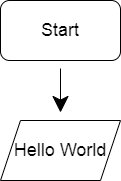

The diagram above was exported from draw.io. Its source (the exported page's mxGraphModel, read from the mxfile embedded in the PNG):
<mxGraphModel dx="1422" dy="777" grid="1" gridSize="10" guides="1" tooltips="1" connect="1" arrows="1" fold="1" page="1" pageScale="1" pageWidth="827" pageHeight="1169" math="0" shadow="0">
  <root>
    <mxCell id="0" />
    <mxCell id="1" parent="0" />
    <mxCell id="_-S7UfLL476aLDT0YA_N-1" value="&lt;font style=&quot;font-size: 18px&quot;&gt;Start&lt;/font&gt;" style="rounded=1;whiteSpace=wrap;html=1;hachureGap=4;pointerEvents=0;" parent="1" vertex="1">
      <mxGeometry x="360" y="90" width="120" height="60" as="geometry" />
    </mxCell>
    <mxCell id="_-S7UfLL476aLDT0YA_N-2" value="&lt;font style=&quot;font-size: 18px&quot;&gt;Hello World&lt;/font&gt;" style="shape=parallelogram;perimeter=parallelogramPerimeter;whiteSpace=wrap;html=1;fixedSize=1;hachureGap=4;pointerEvents=0;" parent="1" vertex="1">
      <mxGeometry x="360" y="210" width="120" height="60" as="geometry" />
    </mxCell>
    <mxCell id="_-S7UfLL476aLDT0YA_N-3" value="" style="endArrow=classic;html=1;startSize=14;endSize=14;sourcePerimeterSpacing=8;targetPerimeterSpacing=8;" parent="1" source="_-S7UfLL476aLDT0YA_N-1" target="_-S7UfLL476aLDT0YA_N-2" edge="1">
      <mxGeometry width="50" height="50" relative="1" as="geometry">
        <mxPoint x="420" y="150" as="sourcePoint" />
        <mxPoint x="440" y="200" as="targetPoint" />
      </mxGeometry>
    </mxCell>
  </root>
</mxGraphModel>